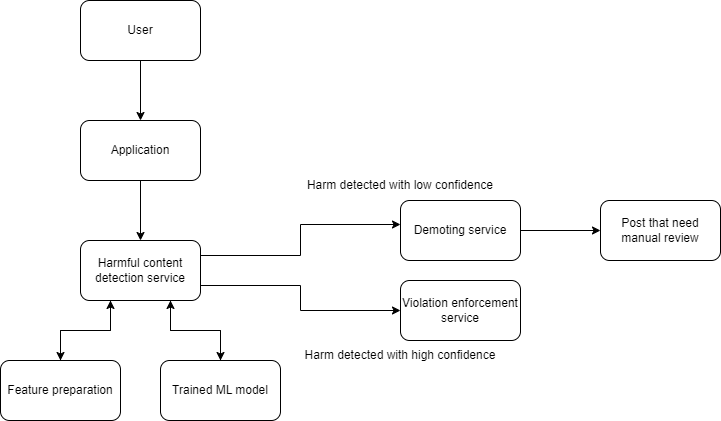

The diagram above was exported from draw.io. Its source (the exported page's mxGraphModel, read from the mxfile embedded in the PNG):
<mxGraphModel dx="882" dy="578" grid="1" gridSize="10" guides="1" tooltips="1" connect="1" arrows="1" fold="1" page="1" pageScale="1" pageWidth="850" pageHeight="1100" math="0" shadow="0">
  <root>
    <mxCell id="0" />
    <mxCell id="1" parent="0" />
    <mxCell id="hH-htTxVrFFnzAHh6rzm-9" style="edgeStyle=orthogonalEdgeStyle;rounded=0;orthogonalLoop=1;jettySize=auto;html=1;exitX=0.5;exitY=1;exitDx=0;exitDy=0;entryX=0.5;entryY=0;entryDx=0;entryDy=0;" edge="1" parent="1" source="hH-htTxVrFFnzAHh6rzm-1" target="hH-htTxVrFFnzAHh6rzm-2">
      <mxGeometry relative="1" as="geometry" />
    </mxCell>
    <mxCell id="hH-htTxVrFFnzAHh6rzm-1" value="User" style="rounded=1;whiteSpace=wrap;html=1;" vertex="1" parent="1">
      <mxGeometry x="160" y="80" width="120" height="60" as="geometry" />
    </mxCell>
    <mxCell id="hH-htTxVrFFnzAHh6rzm-10" style="edgeStyle=orthogonalEdgeStyle;rounded=0;orthogonalLoop=1;jettySize=auto;html=1;exitX=0.5;exitY=1;exitDx=0;exitDy=0;" edge="1" parent="1" source="hH-htTxVrFFnzAHh6rzm-2" target="hH-htTxVrFFnzAHh6rzm-3">
      <mxGeometry relative="1" as="geometry" />
    </mxCell>
    <mxCell id="hH-htTxVrFFnzAHh6rzm-2" value="Application" style="rounded=1;whiteSpace=wrap;html=1;" vertex="1" parent="1">
      <mxGeometry x="160" y="200" width="120" height="60" as="geometry" />
    </mxCell>
    <mxCell id="hH-htTxVrFFnzAHh6rzm-16" style="edgeStyle=orthogonalEdgeStyle;rounded=0;orthogonalLoop=1;jettySize=auto;html=1;exitX=1;exitY=0.75;exitDx=0;exitDy=0;entryX=0;entryY=0.5;entryDx=0;entryDy=0;" edge="1" parent="1" source="hH-htTxVrFFnzAHh6rzm-3" target="hH-htTxVrFFnzAHh6rzm-5">
      <mxGeometry relative="1" as="geometry" />
    </mxCell>
    <mxCell id="hH-htTxVrFFnzAHh6rzm-20" style="edgeStyle=orthogonalEdgeStyle;rounded=0;orthogonalLoop=1;jettySize=auto;html=1;exitX=0.75;exitY=1;exitDx=0;exitDy=0;" edge="1" parent="1" source="hH-htTxVrFFnzAHh6rzm-3" target="hH-htTxVrFFnzAHh6rzm-7">
      <mxGeometry relative="1" as="geometry" />
    </mxCell>
    <mxCell id="hH-htTxVrFFnzAHh6rzm-22" style="edgeStyle=orthogonalEdgeStyle;rounded=0;orthogonalLoop=1;jettySize=auto;html=1;exitX=0.25;exitY=1;exitDx=0;exitDy=0;entryX=0.5;entryY=0;entryDx=0;entryDy=0;" edge="1" parent="1" source="hH-htTxVrFFnzAHh6rzm-3" target="hH-htTxVrFFnzAHh6rzm-6">
      <mxGeometry relative="1" as="geometry" />
    </mxCell>
    <mxCell id="hH-htTxVrFFnzAHh6rzm-3" value="Harmful content detection service" style="rounded=1;whiteSpace=wrap;html=1;" vertex="1" parent="1">
      <mxGeometry x="160" y="320" width="120" height="60" as="geometry" />
    </mxCell>
    <mxCell id="hH-htTxVrFFnzAHh6rzm-17" style="edgeStyle=orthogonalEdgeStyle;rounded=0;orthogonalLoop=1;jettySize=auto;html=1;exitX=1;exitY=0.5;exitDx=0;exitDy=0;entryX=0;entryY=0.5;entryDx=0;entryDy=0;" edge="1" parent="1" source="hH-htTxVrFFnzAHh6rzm-4" target="hH-htTxVrFFnzAHh6rzm-8">
      <mxGeometry relative="1" as="geometry" />
    </mxCell>
    <mxCell id="hH-htTxVrFFnzAHh6rzm-4" value="Demoting service" style="rounded=1;whiteSpace=wrap;html=1;" vertex="1" parent="1">
      <mxGeometry x="480" y="280" width="120" height="60" as="geometry" />
    </mxCell>
    <mxCell id="hH-htTxVrFFnzAHh6rzm-5" value="Violation enforcement service" style="rounded=1;whiteSpace=wrap;html=1;" vertex="1" parent="1">
      <mxGeometry x="480" y="360" width="120" height="60" as="geometry" />
    </mxCell>
    <mxCell id="hH-htTxVrFFnzAHh6rzm-23" style="edgeStyle=orthogonalEdgeStyle;rounded=0;orthogonalLoop=1;jettySize=auto;html=1;exitX=0.5;exitY=0;exitDx=0;exitDy=0;entryX=0.25;entryY=1;entryDx=0;entryDy=0;" edge="1" parent="1" source="hH-htTxVrFFnzAHh6rzm-6" target="hH-htTxVrFFnzAHh6rzm-3">
      <mxGeometry relative="1" as="geometry" />
    </mxCell>
    <mxCell id="hH-htTxVrFFnzAHh6rzm-6" value="Feature preparation" style="rounded=1;whiteSpace=wrap;html=1;" vertex="1" parent="1">
      <mxGeometry x="80" y="440" width="120" height="60" as="geometry" />
    </mxCell>
    <mxCell id="hH-htTxVrFFnzAHh6rzm-21" style="edgeStyle=orthogonalEdgeStyle;rounded=0;orthogonalLoop=1;jettySize=auto;html=1;exitX=0.5;exitY=0;exitDx=0;exitDy=0;entryX=0.75;entryY=1;entryDx=0;entryDy=0;" edge="1" parent="1" source="hH-htTxVrFFnzAHh6rzm-7" target="hH-htTxVrFFnzAHh6rzm-3">
      <mxGeometry relative="1" as="geometry" />
    </mxCell>
    <mxCell id="hH-htTxVrFFnzAHh6rzm-7" value="Trained ML model" style="rounded=1;whiteSpace=wrap;html=1;" vertex="1" parent="1">
      <mxGeometry x="240" y="440" width="120" height="60" as="geometry" />
    </mxCell>
    <mxCell id="hH-htTxVrFFnzAHh6rzm-8" value="Post that need manual review" style="rounded=1;whiteSpace=wrap;html=1;" vertex="1" parent="1">
      <mxGeometry x="680" y="280" width="120" height="60" as="geometry" />
    </mxCell>
    <mxCell id="hH-htTxVrFFnzAHh6rzm-15" style="edgeStyle=orthogonalEdgeStyle;rounded=0;orthogonalLoop=1;jettySize=auto;html=1;exitX=1;exitY=0.25;exitDx=0;exitDy=0;entryX=0;entryY=0.4;entryDx=0;entryDy=0;entryPerimeter=0;" edge="1" parent="1" source="hH-htTxVrFFnzAHh6rzm-3" target="hH-htTxVrFFnzAHh6rzm-4">
      <mxGeometry relative="1" as="geometry" />
    </mxCell>
    <mxCell id="hH-htTxVrFFnzAHh6rzm-18" value="Harm detected with low confidence" style="text;html=1;strokeColor=none;fillColor=none;align=center;verticalAlign=middle;whiteSpace=wrap;rounded=0;" vertex="1" parent="1">
      <mxGeometry x="360" y="250" width="240" height="30" as="geometry" />
    </mxCell>
    <mxCell id="hH-htTxVrFFnzAHh6rzm-19" value="Harm detected with high confidence" style="text;html=1;strokeColor=none;fillColor=none;align=center;verticalAlign=middle;whiteSpace=wrap;rounded=0;" vertex="1" parent="1">
      <mxGeometry x="360" y="420" width="240" height="30" as="geometry" />
    </mxCell>
  </root>
</mxGraphModel>